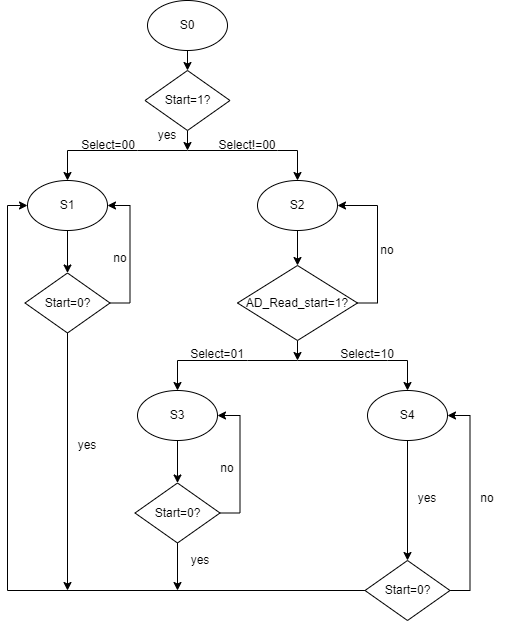

The diagram above was exported from draw.io. Its source (the exported page's mxGraphModel, read from the mxfile embedded in the PNG):
<mxGraphModel dx="868" dy="520" grid="1" gridSize="10" guides="1" tooltips="1" connect="1" arrows="1" fold="1" page="1" pageScale="1" pageWidth="827" pageHeight="1169" math="0" shadow="0">
  <root>
    <mxCell id="WIyWlLk6GJQsqaUBKTNV-0" />
    <mxCell id="WIyWlLk6GJQsqaUBKTNV-1" parent="WIyWlLk6GJQsqaUBKTNV-0" />
    <mxCell id="WyqmtzKeg-KIKnX4hih5-3" style="edgeStyle=orthogonalEdgeStyle;rounded=0;orthogonalLoop=1;jettySize=auto;html=1;exitX=0.5;exitY=1;exitDx=0;exitDy=0;entryX=0.5;entryY=0;entryDx=0;entryDy=0;" edge="1" parent="WIyWlLk6GJQsqaUBKTNV-1" source="WyqmtzKeg-KIKnX4hih5-0" target="WyqmtzKeg-KIKnX4hih5-2">
      <mxGeometry relative="1" as="geometry" />
    </mxCell>
    <mxCell id="WyqmtzKeg-KIKnX4hih5-0" value="S0" style="ellipse;whiteSpace=wrap;html=1;" vertex="1" parent="WIyWlLk6GJQsqaUBKTNV-1">
      <mxGeometry x="210" y="10" width="80" height="50" as="geometry" />
    </mxCell>
    <mxCell id="WyqmtzKeg-KIKnX4hih5-10" style="edgeStyle=orthogonalEdgeStyle;rounded=0;orthogonalLoop=1;jettySize=auto;html=1;exitX=0.5;exitY=1;exitDx=0;exitDy=0;" edge="1" parent="WIyWlLk6GJQsqaUBKTNV-1" source="WyqmtzKeg-KIKnX4hih5-2">
      <mxGeometry relative="1" as="geometry">
        <mxPoint x="250" y="160" as="targetPoint" />
      </mxGeometry>
    </mxCell>
    <mxCell id="WyqmtzKeg-KIKnX4hih5-2" value="Start=1?" style="rhombus;whiteSpace=wrap;html=1;" vertex="1" parent="WIyWlLk6GJQsqaUBKTNV-1">
      <mxGeometry x="207.5" y="80" width="85" height="60" as="geometry" />
    </mxCell>
    <mxCell id="WyqmtzKeg-KIKnX4hih5-15" style="edgeStyle=orthogonalEdgeStyle;rounded=0;orthogonalLoop=1;jettySize=auto;html=1;exitX=0.5;exitY=1;exitDx=0;exitDy=0;entryX=0.5;entryY=0;entryDx=0;entryDy=0;" edge="1" parent="WIyWlLk6GJQsqaUBKTNV-1" source="WyqmtzKeg-KIKnX4hih5-5" target="WyqmtzKeg-KIKnX4hih5-14">
      <mxGeometry relative="1" as="geometry" />
    </mxCell>
    <mxCell id="WyqmtzKeg-KIKnX4hih5-5" value="S1" style="ellipse;whiteSpace=wrap;html=1;" vertex="1" parent="WIyWlLk6GJQsqaUBKTNV-1">
      <mxGeometry x="90" y="190" width="80" height="50" as="geometry" />
    </mxCell>
    <mxCell id="WyqmtzKeg-KIKnX4hih5-17" value="" style="edgeStyle=orthogonalEdgeStyle;rounded=0;orthogonalLoop=1;jettySize=auto;html=1;" edge="1" parent="WIyWlLk6GJQsqaUBKTNV-1" source="WyqmtzKeg-KIKnX4hih5-6" target="WyqmtzKeg-KIKnX4hih5-16">
      <mxGeometry relative="1" as="geometry" />
    </mxCell>
    <mxCell id="WyqmtzKeg-KIKnX4hih5-6" value="S2" style="ellipse;whiteSpace=wrap;html=1;" vertex="1" parent="WIyWlLk6GJQsqaUBKTNV-1">
      <mxGeometry x="320" y="190" width="80" height="50" as="geometry" />
    </mxCell>
    <mxCell id="WyqmtzKeg-KIKnX4hih5-7" value="" style="endArrow=classic;startArrow=classic;html=1;rounded=0;exitX=0.5;exitY=0;exitDx=0;exitDy=0;entryX=0.5;entryY=0;entryDx=0;entryDy=0;" edge="1" parent="WIyWlLk6GJQsqaUBKTNV-1" source="WyqmtzKeg-KIKnX4hih5-5" target="WyqmtzKeg-KIKnX4hih5-6">
      <mxGeometry width="50" height="50" relative="1" as="geometry">
        <mxPoint x="160" y="160" as="sourcePoint" />
        <mxPoint x="300" y="160" as="targetPoint" />
        <Array as="points">
          <mxPoint x="130" y="160" />
          <mxPoint x="200" y="160" />
          <mxPoint x="250" y="160" />
          <mxPoint x="340" y="160" />
          <mxPoint x="360" y="160" />
        </Array>
      </mxGeometry>
    </mxCell>
    <mxCell id="WyqmtzKeg-KIKnX4hih5-11" value="yes" style="text;html=1;strokeColor=none;fillColor=none;align=center;verticalAlign=middle;whiteSpace=wrap;rounded=0;" vertex="1" parent="WIyWlLk6GJQsqaUBKTNV-1">
      <mxGeometry x="200" y="130" width="60" height="30" as="geometry" />
    </mxCell>
    <mxCell id="WyqmtzKeg-KIKnX4hih5-12" value="Select=00" style="text;html=1;strokeColor=none;fillColor=none;align=center;verticalAlign=middle;whiteSpace=wrap;rounded=0;" vertex="1" parent="WIyWlLk6GJQsqaUBKTNV-1">
      <mxGeometry x="141" y="140" width="60" height="30" as="geometry" />
    </mxCell>
    <mxCell id="WyqmtzKeg-KIKnX4hih5-13" value="Select!=00" style="text;html=1;strokeColor=none;fillColor=none;align=center;verticalAlign=middle;whiteSpace=wrap;rounded=0;" vertex="1" parent="WIyWlLk6GJQsqaUBKTNV-1">
      <mxGeometry x="280" y="140" width="60" height="30" as="geometry" />
    </mxCell>
    <mxCell id="WyqmtzKeg-KIKnX4hih5-20" style="edgeStyle=orthogonalEdgeStyle;rounded=0;orthogonalLoop=1;jettySize=auto;html=1;exitX=1;exitY=0.5;exitDx=0;exitDy=0;entryX=1;entryY=0.5;entryDx=0;entryDy=0;" edge="1" parent="WIyWlLk6GJQsqaUBKTNV-1" source="WyqmtzKeg-KIKnX4hih5-14" target="WyqmtzKeg-KIKnX4hih5-5">
      <mxGeometry relative="1" as="geometry" />
    </mxCell>
    <mxCell id="WyqmtzKeg-KIKnX4hih5-22" style="edgeStyle=orthogonalEdgeStyle;rounded=0;orthogonalLoop=1;jettySize=auto;html=1;exitX=0.5;exitY=1;exitDx=0;exitDy=0;" edge="1" parent="WIyWlLk6GJQsqaUBKTNV-1" source="WyqmtzKeg-KIKnX4hih5-14">
      <mxGeometry relative="1" as="geometry">
        <mxPoint x="130" y="600" as="targetPoint" />
      </mxGeometry>
    </mxCell>
    <mxCell id="WyqmtzKeg-KIKnX4hih5-14" value="Start=0?" style="rhombus;whiteSpace=wrap;html=1;" vertex="1" parent="WIyWlLk6GJQsqaUBKTNV-1">
      <mxGeometry x="87.5" y="282.5" width="85" height="60" as="geometry" />
    </mxCell>
    <mxCell id="WyqmtzKeg-KIKnX4hih5-27" style="edgeStyle=orthogonalEdgeStyle;rounded=0;orthogonalLoop=1;jettySize=auto;html=1;exitX=1;exitY=0.5;exitDx=0;exitDy=0;entryX=1;entryY=0.5;entryDx=0;entryDy=0;" edge="1" parent="WIyWlLk6GJQsqaUBKTNV-1" source="WyqmtzKeg-KIKnX4hih5-16" target="WyqmtzKeg-KIKnX4hih5-6">
      <mxGeometry relative="1" as="geometry" />
    </mxCell>
    <mxCell id="WyqmtzKeg-KIKnX4hih5-30" style="edgeStyle=orthogonalEdgeStyle;rounded=0;orthogonalLoop=1;jettySize=auto;html=1;exitX=0.5;exitY=1;exitDx=0;exitDy=0;" edge="1" parent="WIyWlLk6GJQsqaUBKTNV-1" source="WyqmtzKeg-KIKnX4hih5-16">
      <mxGeometry relative="1" as="geometry">
        <mxPoint x="360" y="370" as="targetPoint" />
      </mxGeometry>
    </mxCell>
    <mxCell id="WyqmtzKeg-KIKnX4hih5-16" value="AD_Read_start=1?" style="rhombus;whiteSpace=wrap;html=1;" vertex="1" parent="WIyWlLk6GJQsqaUBKTNV-1">
      <mxGeometry x="300" y="275" width="120" height="75" as="geometry" />
    </mxCell>
    <mxCell id="WyqmtzKeg-KIKnX4hih5-21" value="no" style="text;html=1;strokeColor=none;fillColor=none;align=center;verticalAlign=middle;whiteSpace=wrap;rounded=0;" vertex="1" parent="WIyWlLk6GJQsqaUBKTNV-1">
      <mxGeometry x="153" y="252.5" width="60" height="30" as="geometry" />
    </mxCell>
    <mxCell id="WyqmtzKeg-KIKnX4hih5-23" value="yes" style="text;html=1;strokeColor=none;fillColor=none;align=center;verticalAlign=middle;whiteSpace=wrap;rounded=0;" vertex="1" parent="WIyWlLk6GJQsqaUBKTNV-1">
      <mxGeometry x="120" y="440" width="60" height="30" as="geometry" />
    </mxCell>
    <mxCell id="WyqmtzKeg-KIKnX4hih5-25" value="S3" style="ellipse;whiteSpace=wrap;html=1;" vertex="1" parent="WIyWlLk6GJQsqaUBKTNV-1">
      <mxGeometry x="200" y="400" width="80" height="50" as="geometry" />
    </mxCell>
    <mxCell id="WyqmtzKeg-KIKnX4hih5-40" style="edgeStyle=orthogonalEdgeStyle;rounded=0;orthogonalLoop=1;jettySize=auto;html=1;exitX=0.5;exitY=1;exitDx=0;exitDy=0;entryX=0.5;entryY=0;entryDx=0;entryDy=0;" edge="1" parent="WIyWlLk6GJQsqaUBKTNV-1" source="WyqmtzKeg-KIKnX4hih5-26" target="WyqmtzKeg-KIKnX4hih5-39">
      <mxGeometry relative="1" as="geometry" />
    </mxCell>
    <mxCell id="WyqmtzKeg-KIKnX4hih5-26" value="S4" style="ellipse;whiteSpace=wrap;html=1;" vertex="1" parent="WIyWlLk6GJQsqaUBKTNV-1">
      <mxGeometry x="430" y="400" width="80" height="50" as="geometry" />
    </mxCell>
    <mxCell id="WyqmtzKeg-KIKnX4hih5-28" value="no" style="text;html=1;strokeColor=none;fillColor=none;align=center;verticalAlign=middle;whiteSpace=wrap;rounded=0;" vertex="1" parent="WIyWlLk6GJQsqaUBKTNV-1">
      <mxGeometry x="420" y="245" width="60" height="30" as="geometry" />
    </mxCell>
    <mxCell id="WyqmtzKeg-KIKnX4hih5-29" value="" style="endArrow=classic;startArrow=classic;html=1;rounded=0;exitX=0.5;exitY=0;exitDx=0;exitDy=0;entryX=0.5;entryY=0;entryDx=0;entryDy=0;" edge="1" parent="WIyWlLk6GJQsqaUBKTNV-1">
      <mxGeometry width="50" height="50" relative="1" as="geometry">
        <mxPoint x="240" y="400" as="sourcePoint" />
        <mxPoint x="470" y="400" as="targetPoint" />
        <Array as="points">
          <mxPoint x="240" y="370" />
          <mxPoint x="310" y="370" />
          <mxPoint x="360" y="370" />
          <mxPoint x="450" y="370" />
          <mxPoint x="470" y="370" />
        </Array>
      </mxGeometry>
    </mxCell>
    <mxCell id="WyqmtzKeg-KIKnX4hih5-31" style="edgeStyle=orthogonalEdgeStyle;rounded=0;orthogonalLoop=1;jettySize=auto;html=1;exitX=0.5;exitY=1;exitDx=0;exitDy=0;entryX=0.5;entryY=0;entryDx=0;entryDy=0;" edge="1" parent="WIyWlLk6GJQsqaUBKTNV-1" target="WyqmtzKeg-KIKnX4hih5-32">
      <mxGeometry relative="1" as="geometry">
        <mxPoint x="240" y="450" as="sourcePoint" />
      </mxGeometry>
    </mxCell>
    <mxCell id="WyqmtzKeg-KIKnX4hih5-36" style="edgeStyle=orthogonalEdgeStyle;rounded=0;orthogonalLoop=1;jettySize=auto;html=1;exitX=1;exitY=0.5;exitDx=0;exitDy=0;entryX=1;entryY=0.5;entryDx=0;entryDy=0;" edge="1" parent="WIyWlLk6GJQsqaUBKTNV-1" source="WyqmtzKeg-KIKnX4hih5-32" target="WyqmtzKeg-KIKnX4hih5-25">
      <mxGeometry relative="1" as="geometry" />
    </mxCell>
    <mxCell id="WyqmtzKeg-KIKnX4hih5-38" style="edgeStyle=orthogonalEdgeStyle;rounded=0;orthogonalLoop=1;jettySize=auto;html=1;exitX=0.5;exitY=1;exitDx=0;exitDy=0;" edge="1" parent="WIyWlLk6GJQsqaUBKTNV-1" source="WyqmtzKeg-KIKnX4hih5-32">
      <mxGeometry relative="1" as="geometry">
        <mxPoint x="240" y="600" as="targetPoint" />
      </mxGeometry>
    </mxCell>
    <mxCell id="WyqmtzKeg-KIKnX4hih5-32" value="Start=0?" style="rhombus;whiteSpace=wrap;html=1;" vertex="1" parent="WIyWlLk6GJQsqaUBKTNV-1">
      <mxGeometry x="197.5" y="492.5" width="85" height="60" as="geometry" />
    </mxCell>
    <mxCell id="WyqmtzKeg-KIKnX4hih5-37" value="no" style="text;html=1;strokeColor=none;fillColor=none;align=center;verticalAlign=middle;whiteSpace=wrap;rounded=0;" vertex="1" parent="WIyWlLk6GJQsqaUBKTNV-1">
      <mxGeometry x="260" y="462.5" width="60" height="30" as="geometry" />
    </mxCell>
    <mxCell id="WyqmtzKeg-KIKnX4hih5-41" style="edgeStyle=orthogonalEdgeStyle;rounded=0;orthogonalLoop=1;jettySize=auto;html=1;exitX=1;exitY=0.5;exitDx=0;exitDy=0;entryX=1;entryY=0.5;entryDx=0;entryDy=0;" edge="1" parent="WIyWlLk6GJQsqaUBKTNV-1" source="WyqmtzKeg-KIKnX4hih5-39" target="WyqmtzKeg-KIKnX4hih5-26">
      <mxGeometry relative="1" as="geometry" />
    </mxCell>
    <mxCell id="WyqmtzKeg-KIKnX4hih5-45" style="edgeStyle=orthogonalEdgeStyle;rounded=0;orthogonalLoop=1;jettySize=auto;html=1;exitX=0;exitY=0.5;exitDx=0;exitDy=0;entryX=0;entryY=0.5;entryDx=0;entryDy=0;" edge="1" parent="WIyWlLk6GJQsqaUBKTNV-1" source="WyqmtzKeg-KIKnX4hih5-39" target="WyqmtzKeg-KIKnX4hih5-5">
      <mxGeometry relative="1" as="geometry" />
    </mxCell>
    <mxCell id="WyqmtzKeg-KIKnX4hih5-39" value="Start=0?" style="rhombus;whiteSpace=wrap;html=1;" vertex="1" parent="WIyWlLk6GJQsqaUBKTNV-1">
      <mxGeometry x="427.5" y="570" width="85" height="60" as="geometry" />
    </mxCell>
    <mxCell id="WyqmtzKeg-KIKnX4hih5-42" value="no" style="text;html=1;strokeColor=none;fillColor=none;align=center;verticalAlign=middle;whiteSpace=wrap;rounded=0;" vertex="1" parent="WIyWlLk6GJQsqaUBKTNV-1">
      <mxGeometry x="520" y="492.5" width="60" height="30" as="geometry" />
    </mxCell>
    <mxCell id="WyqmtzKeg-KIKnX4hih5-43" value="Select=01" style="text;html=1;strokeColor=none;fillColor=none;align=center;verticalAlign=middle;whiteSpace=wrap;rounded=0;" vertex="1" parent="WIyWlLk6GJQsqaUBKTNV-1">
      <mxGeometry x="250" y="348.5" width="60" height="30" as="geometry" />
    </mxCell>
    <mxCell id="WyqmtzKeg-KIKnX4hih5-44" value="Select=10" style="text;html=1;strokeColor=none;fillColor=none;align=center;verticalAlign=middle;whiteSpace=wrap;rounded=0;" vertex="1" parent="WIyWlLk6GJQsqaUBKTNV-1">
      <mxGeometry x="400" y="348.5" width="60" height="30" as="geometry" />
    </mxCell>
    <mxCell id="WyqmtzKeg-KIKnX4hih5-46" value="yes" style="text;html=1;strokeColor=none;fillColor=none;align=center;verticalAlign=middle;whiteSpace=wrap;rounded=0;" vertex="1" parent="WIyWlLk6GJQsqaUBKTNV-1">
      <mxGeometry x="232.5" y="555" width="60" height="30" as="geometry" />
    </mxCell>
    <mxCell id="WyqmtzKeg-KIKnX4hih5-47" value="yes" style="text;html=1;strokeColor=none;fillColor=none;align=center;verticalAlign=middle;whiteSpace=wrap;rounded=0;" vertex="1" parent="WIyWlLk6GJQsqaUBKTNV-1">
      <mxGeometry x="460" y="492.5" width="60" height="30" as="geometry" />
    </mxCell>
  </root>
</mxGraphModel>